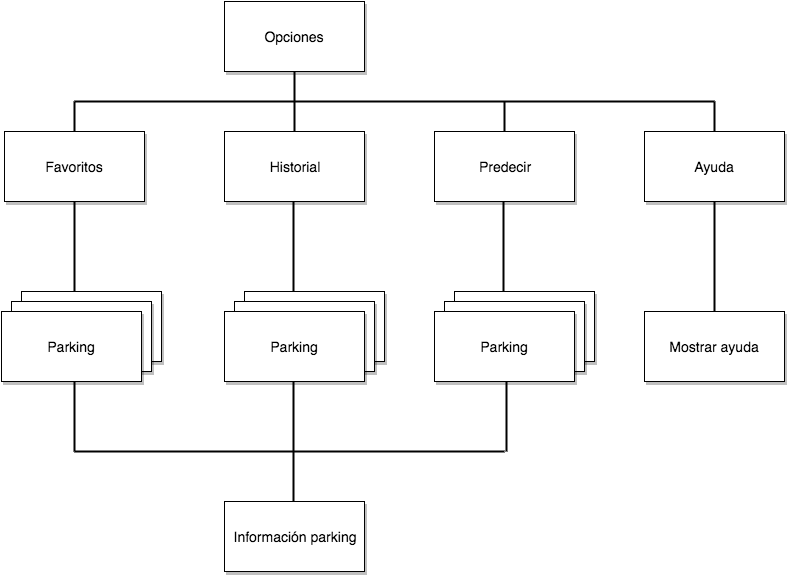

The diagram above was exported from draw.io. Its source (the exported page's mxGraphModel, read from the mxfile embedded in the PNG):
<mxGraphModel dx="790" dy="417" grid="1" gridSize="10" guides="1" tooltips="1" connect="1" arrows="1" fold="1" page="1" pageScale="1" pageWidth="826" pageHeight="1169" math="0" shadow="0">
  <root>
    <mxCell id="0" />
    <mxCell id="1" parent="0" />
    <mxCell id="3912d7815b48eafe-1" value="&lt;font style=&quot;font-size: 14px&quot;&gt;Opciones&lt;/font&gt;" style="whiteSpace=wrap;html=1;shadow=1;" vertex="1" parent="1">
      <mxGeometry x="440" y="50" width="140" height="70" as="geometry" />
    </mxCell>
    <mxCell id="3912d7815b48eafe-2" value="&lt;font style=&quot;font-size: 14px&quot;&gt;Historial&lt;/font&gt;" style="whiteSpace=wrap;html=1;shadow=1;" vertex="1" parent="1">
      <mxGeometry x="440" y="180" width="140" height="70" as="geometry" />
    </mxCell>
    <mxCell id="3912d7815b48eafe-3" value="&lt;font style=&quot;font-size: 14px&quot;&gt;Favoritos&lt;/font&gt;" style="whiteSpace=wrap;html=1;shadow=1;" vertex="1" parent="1">
      <mxGeometry x="220" y="180" width="140" height="70" as="geometry" />
    </mxCell>
    <mxCell id="3912d7815b48eafe-4" value="" style="endArrow=none;html=1;strokeWidth=2;endFill=0;" edge="1" parent="1">
      <mxGeometry x="290" y="150" width="50" height="50" as="geometry">
        <mxPoint x="290" y="180" as="sourcePoint" />
        <mxPoint x="290" y="150" as="targetPoint" />
      </mxGeometry>
    </mxCell>
    <mxCell id="3912d7815b48eafe-5" value="" style="endArrow=none;html=1;strokeWidth=2;endFill=0;" edge="1" parent="1">
      <mxGeometry x="510" y="150" width="50" height="50" as="geometry">
        <mxPoint x="510" y="180" as="sourcePoint" />
        <mxPoint x="510" y="150" as="targetPoint" />
      </mxGeometry>
    </mxCell>
    <mxCell id="3912d7815b48eafe-6" value="" style="endArrow=none;html=1;strokeWidth=2;endFill=0;" edge="1" parent="1">
      <mxGeometry x="330" y="150" width="50" height="50" as="geometry">
        <mxPoint x="290" y="150" as="sourcePoint" />
        <mxPoint x="930" y="150" as="targetPoint" />
      </mxGeometry>
    </mxCell>
    <mxCell id="3912d7815b48eafe-7" value="" style="endArrow=none;html=1;strokeWidth=2;endFill=0;" edge="1" parent="1">
      <mxGeometry x="510" y="120" width="50" height="50" as="geometry">
        <mxPoint x="510" y="150" as="sourcePoint" />
        <mxPoint x="510" y="120" as="targetPoint" />
      </mxGeometry>
    </mxCell>
    <mxCell id="3912d7815b48eafe-8" value="&lt;span style=&quot;font-size: 14px&quot;&gt;Mostrar pago&lt;/span&gt;" style="whiteSpace=wrap;html=1;shadow=1;" vertex="1" parent="1">
      <mxGeometry x="237" y="340" width="140" height="70" as="geometry" />
    </mxCell>
    <mxCell id="3912d7815b48eafe-9" value="&lt;span style=&quot;font-size: 14px&quot;&gt;Mostrar pago&lt;/span&gt;" style="whiteSpace=wrap;html=1;shadow=1;" vertex="1" parent="1">
      <mxGeometry x="227" y="350" width="140" height="70" as="geometry" />
    </mxCell>
    <mxCell id="3912d7815b48eafe-10" value="&lt;span style=&quot;font-size: 14px&quot;&gt;Parking&lt;/span&gt;" style="whiteSpace=wrap;html=1;shadow=1;" vertex="1" parent="1">
      <mxGeometry x="217" y="360" width="140" height="70" as="geometry" />
    </mxCell>
    <mxCell id="3912d7815b48eafe-11" value="" style="endArrow=none;html=1;strokeWidth=2;endFill=0;exitX=0.5;exitY=0;entryX=0.5;entryY=1;" edge="1" parent="1">
      <mxGeometry x="290" y="250" width="50" height="50" as="geometry">
        <mxPoint x="290" y="340" as="sourcePoint" />
        <mxPoint x="290" y="250" as="targetPoint" />
        <Array as="points" />
      </mxGeometry>
    </mxCell>
    <mxCell id="3912d7815b48eafe-12" value="&lt;span style=&quot;font-size: 14px&quot;&gt;Mostrar pago&lt;/span&gt;" style="whiteSpace=wrap;html=1;shadow=1;" vertex="1" parent="1">
      <mxGeometry x="460" y="340" width="140" height="70" as="geometry" />
    </mxCell>
    <mxCell id="3912d7815b48eafe-13" value="&lt;span style=&quot;font-size: 14px&quot;&gt;Mostrar pago&lt;/span&gt;" style="whiteSpace=wrap;html=1;shadow=1;" vertex="1" parent="1">
      <mxGeometry x="450" y="350" width="140" height="70" as="geometry" />
    </mxCell>
    <mxCell id="3912d7815b48eafe-14" value="&lt;span style=&quot;font-size: 14px&quot;&gt;Parking&lt;/span&gt;" style="whiteSpace=wrap;html=1;shadow=1;" vertex="1" parent="1">
      <mxGeometry x="440" y="360" width="140" height="70" as="geometry" />
    </mxCell>
    <mxCell id="3912d7815b48eafe-15" value="" style="endArrow=none;html=1;strokeWidth=2;endFill=0;exitX=0.5;exitY=0;entryX=0.5;entryY=1;" edge="1" parent="1">
      <mxGeometry x="509" y="250" width="50" height="50" as="geometry">
        <mxPoint x="509" y="340" as="sourcePoint" />
        <mxPoint x="509" y="250" as="targetPoint" />
        <Array as="points" />
      </mxGeometry>
    </mxCell>
    <mxCell id="3912d7815b48eafe-16" value="&lt;span style=&quot;font-size: 14px&quot;&gt;Información parking&lt;/span&gt;" style="whiteSpace=wrap;html=1;shadow=1;" vertex="1" parent="1">
      <mxGeometry x="440" y="550" width="140" height="70" as="geometry" />
    </mxCell>
    <mxCell id="3912d7815b48eafe-17" value="" style="endArrow=none;html=1;strokeWidth=2;endFill=0;exitX=0.5;exitY=0;" edge="1" parent="1">
      <mxGeometry x="509" y="460" width="50" height="50" as="geometry">
        <mxPoint x="509" y="550" as="sourcePoint" />
        <mxPoint x="509" y="500" as="targetPoint" />
        <Array as="points" />
      </mxGeometry>
    </mxCell>
    <mxCell id="3912d7815b48eafe-18" value="" style="endArrow=none;html=1;strokeWidth=2;endFill=0;" edge="1" parent="1">
      <mxGeometry x="294" y="500" width="50" height="50" as="geometry">
        <mxPoint x="290" y="500" as="sourcePoint" />
        <mxPoint x="720" y="500" as="targetPoint" />
      </mxGeometry>
    </mxCell>
    <mxCell id="3912d7815b48eafe-19" value="" style="endArrow=none;html=1;strokeWidth=2;endFill=0;entryX=0.5;entryY=1;" edge="1" parent="1">
      <mxGeometry x="509" y="430" width="50" height="50" as="geometry">
        <mxPoint x="509" y="500" as="sourcePoint" />
        <mxPoint x="509" y="430" as="targetPoint" />
        <Array as="points" />
      </mxGeometry>
    </mxCell>
    <mxCell id="3912d7815b48eafe-20" value="" style="endArrow=none;html=1;strokeWidth=2;endFill=0;entryX=0.5;entryY=1;" edge="1" parent="1">
      <mxGeometry x="290" y="430" width="50" height="50" as="geometry">
        <mxPoint x="290" y="500" as="sourcePoint" />
        <mxPoint x="290" y="430" as="targetPoint" />
        <Array as="points" />
      </mxGeometry>
    </mxCell>
    <mxCell id="3912d7815b48eafe-22" value="&lt;font style=&quot;font-size: 14px&quot;&gt;Predecir&lt;/font&gt;" style="whiteSpace=wrap;html=1;shadow=1;" vertex="1" parent="1">
      <mxGeometry x="650" y="180" width="140" height="70" as="geometry" />
    </mxCell>
    <mxCell id="3912d7815b48eafe-23" value="&lt;span style=&quot;font-size: 14px&quot;&gt;Mostrar pago&lt;/span&gt;" style="whiteSpace=wrap;html=1;shadow=1;" vertex="1" parent="1">
      <mxGeometry x="670" y="340" width="140" height="70" as="geometry" />
    </mxCell>
    <mxCell id="3912d7815b48eafe-24" value="&lt;span style=&quot;font-size: 14px&quot;&gt;Mostrar pago&lt;/span&gt;" style="whiteSpace=wrap;html=1;shadow=1;" vertex="1" parent="1">
      <mxGeometry x="660" y="350" width="140" height="70" as="geometry" />
    </mxCell>
    <mxCell id="3912d7815b48eafe-25" value="&lt;span style=&quot;font-size: 14px&quot;&gt;Parking&lt;/span&gt;" style="whiteSpace=wrap;html=1;shadow=1;" vertex="1" parent="1">
      <mxGeometry x="650" y="360" width="140" height="70" as="geometry" />
    </mxCell>
    <mxCell id="3912d7815b48eafe-26" value="" style="endArrow=none;html=1;strokeWidth=2;endFill=0;exitX=0.5;exitY=0;entryX=0.5;entryY=1;" edge="1" parent="1">
      <mxGeometry x="719" y="250" width="50" height="50" as="geometry">
        <mxPoint x="719" y="340" as="sourcePoint" />
        <mxPoint x="719" y="250" as="targetPoint" />
        <Array as="points" />
      </mxGeometry>
    </mxCell>
    <mxCell id="3912d7815b48eafe-27" value="" style="endArrow=none;html=1;strokeWidth=2;endFill=0;entryX=0.5;entryY=1;" edge="1" parent="1">
      <mxGeometry x="722" y="430" width="50" height="50" as="geometry">
        <mxPoint x="722" y="500" as="sourcePoint" />
        <mxPoint x="722" y="430" as="targetPoint" />
        <Array as="points" />
      </mxGeometry>
    </mxCell>
    <mxCell id="3912d7815b48eafe-28" value="" style="endArrow=none;html=1;strokeWidth=2;endFill=0;" edge="1" parent="1">
      <mxGeometry x="720" y="150" width="50" height="50" as="geometry">
        <mxPoint x="720" y="180" as="sourcePoint" />
        <mxPoint x="720" y="150" as="targetPoint" />
      </mxGeometry>
    </mxCell>
    <mxCell id="197d5c807eedbad8-1" value="&lt;font style=&quot;font-size: 14px&quot;&gt;Ayuda&lt;/font&gt;" style="whiteSpace=wrap;html=1;shadow=1;" vertex="1" parent="1">
      <mxGeometry x="860" y="180" width="140" height="70" as="geometry" />
    </mxCell>
    <mxCell id="197d5c807eedbad8-2" value="" style="endArrow=none;html=1;strokeWidth=2;endFill=0;" edge="1" parent="1">
      <mxGeometry x="930" y="150" width="50" height="50" as="geometry">
        <mxPoint x="930" y="180" as="sourcePoint" />
        <mxPoint x="930" y="150" as="targetPoint" />
      </mxGeometry>
    </mxCell>
    <mxCell id="197d5c807eedbad8-4" value="" style="endArrow=none;html=1;strokeWidth=2;endFill=0;exitX=0.5;exitY=0;entryX=0.5;entryY=1;" edge="1" parent="1" source="197d5c807eedbad8-5">
      <mxGeometry x="930" y="250" width="50" height="50" as="geometry">
        <mxPoint x="930" y="340" as="sourcePoint" />
        <mxPoint x="930" y="250" as="targetPoint" />
        <Array as="points" />
      </mxGeometry>
    </mxCell>
    <mxCell id="197d5c807eedbad8-5" value="&lt;font style=&quot;font-size: 14px&quot;&gt;Mostrar ayuda&lt;/font&gt;" style="whiteSpace=wrap;html=1;shadow=1;" vertex="1" parent="1">
      <mxGeometry x="860" y="360" width="140" height="70" as="geometry" />
    </mxCell>
  </root>
</mxGraphModel>